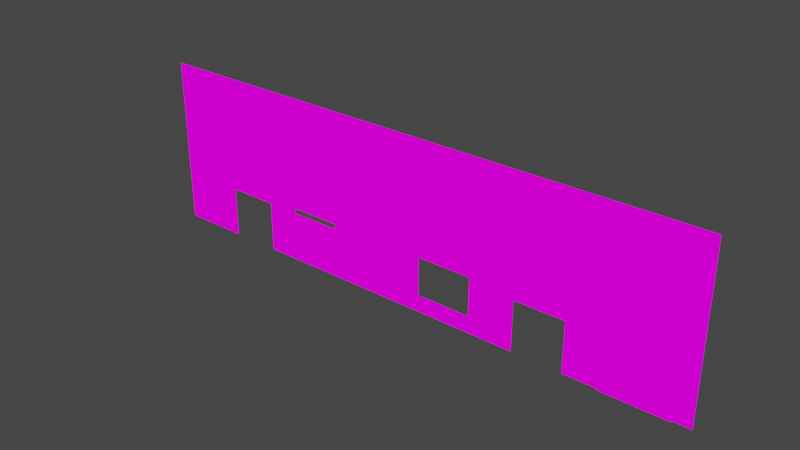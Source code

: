 # Source: OfficeLoungTopWall.blend  (saved by Blender 2.82.7; exported with 4.5.12 LTS)
import bpy
from mathutils import Matrix  # noqa: F401  (used for matrix-valued properties, if any)

bpy.ops.wm.read_factory_settings(use_empty=True)
scene = bpy.context.scene
scene.name = 'Scene'

# ---- collections
col_collection = bpy.data.collections.new('Collection'); scene.collection.children.link(col_collection)

# ---- images (referenced by path relative to the original .blend; pixels are not part of the script)
import os
ASSET_DIR = os.environ.get("B2B_ASSET_DIR", "")  # directory of the original .blend (textures are referenced by path, not embedded)
HERE = os.path.dirname(os.path.abspath(__file__))  # packed textures are extracted next to this script under _unpacked/

def load_image(name, relpath, width, height, colorspace="sRGB"):
    """Load a texture the original file referenced (path relative to the .blend, or extracted next to this script)."""
    p = next((c for c in (os.path.join(HERE, relpath), os.path.join(ASSET_DIR, relpath)) if relpath and os.path.exists(c)), "")
    if p:
        img = bpy.data.images.load(p, check_existing=True)
        img.name = name
    else:  # same state as the original file: an image datablock whose file is absent (Cycles renders it pink)
        img = bpy.data.images.new(name, width, height)
        img.source = "FILE"
        img.filepath = "//" + (relpath or name)
    img.colorspace_settings.name = colorspace
    return img
img_0loungeofficemay2021_png = load_image('0LoungeOfficeMay2021.png', '0LoungeOfficeMay2021.png', 1024, 1024, 'sRGB')

# ---- materials (node trees are filled in below, after node groups)
mat_0loungeofficemay2021_001 = bpy.data.materials.new('0LoungeOfficeMay2021.001')
mat_0loungeofficemay2021_001.use_transparent_shadow = False

# ---- material node trees
mat_0loungeofficemay2021_001.use_nodes = True; mat_0loungeofficemay2021_001.node_tree.nodes.clear()
_N = mat_0loungeofficemay2021_001.node_tree.nodes; _L = mat_0loungeofficemay2021_001.node_tree.links
n0 = _N.new('ShaderNodeOutputMaterial'); n0.name = 'Material Output'; n0.location = (400, 0)
n1 = _N.new('ShaderNodeLightPath'); n1.name = 'Light Path'; n1.location = (0, 250)
n2 = _N.new('ShaderNodeBsdfTransparent'); n2.name = 'Transparent BSDF'; n2.location = (-200, -100)
n3 = _N.new('ShaderNodeEmission'); n3.name = 'Emission'; n3.location = (-200, -200)
n4 = _N.new('ShaderNodeMixShader'); n4.name = 'Mix Shader'; n4.location = (200, 0)
n5 = _N.new('ShaderNodeMixShader'); n5.name = 'Mix Shader.001'; n5.location = (0, -100)
n6 = _N.new('ShaderNodeTexImage'); n6.name = 'Image Texture'; n6.location = (-500, 100)
n6.image = img_0loungeofficemay2021_png
n6.interpolation = 'Closest'
_L.new(n6.outputs[0], n3.inputs[0])
_L.new(n6.outputs[1], n5.inputs[0])
_L.new(n2.outputs[0], n5.inputs[1])
_L.new(n2.outputs[0], n4.inputs[1])
_L.new(n3.outputs[0], n5.inputs[2])
_L.new(n5.outputs[0], n4.inputs[2])
_L.new(n1.outputs[0], n4.inputs[0])
_L.new(n4.outputs[0], n0.inputs[0])
n0.is_active_output = True

# ---- world
world_world = bpy.data.worlds.new('World'); scene.world = world_world
world_world.use_nodes = True; world_world.node_tree.nodes.clear()
_N = world_world.node_tree.nodes; _L = world_world.node_tree.links
n0 = _N.new('ShaderNodeOutputWorld'); n0.name = 'World Output'; n0.location = (300, 300)
n1 = _N.new('ShaderNodeBackground'); n1.name = 'Background'; n1.location = (10, 300)
n1.inputs[0].default_value = (0.05088, 0.05088, 0.05088, 1.0)
_L.new(n1.outputs[0], n0.inputs[0])
n0.is_active_output = True
world_world.color = (0.05088, 0.05088, 0.05088)
world_world.use_sun_shadow = False
world_world.sun_shadow_jitter_overblur = 0.0

# ---- meshes
me_cube = bpy.data.meshes.new('Cube')
me_cube.from_pydata([(14.48, 3.054, -0.4892), (26.48, 3.054, 0.01082), (14.48, 3.054, 2.511), (14.98, 2.554, 0.01082), (14.98, 3.054, 1.011), (14.98, 3.054, -0.4892), (10.48, 3.054, 2.511), (11.48, 3.054, -0.4892), (13.48, 3.054, -0.4892), (18.48, 3.054, -0.4892), (23.48, 3.054, 1.511), (19.98, 3.054, -0.4892), (17.98, 3.054, -0.4892), (18.98, 3.054, -0.4892), (17.48, 3.054, 1.011), (24.98, 3.054, -0.4892), (21.98, 3.054, -0.4892), (17.98, 3.054, 1.011), (21.48, 3.054, -0.4892), (21.98, 3.054, 0.5108), (21.98, 3.054, 0.01082), (21.48, 3.054, 1.011), (20.48, 3.054, -0.4892), (21.48, 3.054, 0.01082), (21.48, 3.054, 0.5108), (20.98, 3.054, -0.4892), (21.48, 3.054, 1.511), (19.98, 3.054, 0.01082), (19.48, 3.054, -0.4892), (17.98, 3.054, 0.5108), (18.98, 3.054, 0.01082), (26.48, 3.054, 2.511), (18.98, 3.054, 0.5108), (18.98, 3.054, 1.011), (18.98, 3.054, 1.511), (26.48, 3.054, 2.011), (17.48, 3.054, -0.4907), (17.48, 3.054, 0.009345), (17.48, 3.054, 0.5093), (17.48, 3.054, 1.009), (17.48, 3.054, 1.509), (17.48, 3.054, 2.009), (17.48, 3.054, 2.509), (17.48, 3.054, 3.009), (17.48, 3.054, 3.509), (25.98, 3.054, -0.4892), (25.48, 3.054, 1.511), (26.98, 3.054, 0.01082), (26.48, 3.054, 0.5108), (24.48, 3.054, -0.4892), (25.48, 3.054, -0.4892), (23.48, 3.054, 0.01082), (15.98, 3.054, 2.011), (24.48, 3.054, 0.01082), (24.48, 3.054, 0.5108), (25.98, 3.054, 2.011), (24.98, 3.054, 2.011), (16.48, 3.054, 1.011), (23.98, 3.054, 1.511), (23.48, 3.054, -0.4892), (24.48, 3.054, 1.011), (23.98, 3.054, -0.4892), (23.98, 3.054, 0.01082), (23.98, 3.054, 0.5108), (23.98, 3.054, 1.011), (24.48, 3.0, 0.01082), (17.4, 3.054, 0.009345), (17.4, 3.054, -0.4907), (17.4, 3.054, 2.509), (17.4, 3.054, 1.009), (17.4, 3.054, 0.5093), (17.4, 3.054, 2.009), (17.4, 3.054, 1.509), (17.4, 3.054, 3.009), (17.4, 3.054, 3.509), (24.48, 3.0, -0.4892), (23.98, 3.054, 2.011), (20.48, 3.054, 2.011), (19.98, 3.054, 2.511), (25.98, 3.054, 3.511), (20.48, 3.054, 1.511), (21.48, 3.054, 2.011), (19.48, 3.054, 2.511), (21.98, 3.054, 2.511), (22.98, 3.054, 2.011), (20.98, 3.054, 3.511), (18.98, 3.054, 2.511), (19.48, 3.054, 1.511), (20.98, 3.054, 2.011), (18.48, 3.054, 2.011), (19.98, 3.054, 1.511), (17.98, 3.054, 3.511), (18.98, 3.054, 3.011), (19.98, 3.054, 2.011), (17.98, 3.054, 1.511), (19.48, 3.054, 2.011), (23.48, 3.054, 3.511), (18.48, 3.054, 1.511), (19.48, 3.054, 3.511), (18.98, 3.054, 2.011), (17.48, 3.054, 1.511), (17.48, 3.054, 2.011), (17.98, 3.054, 2.011), (17.98, 3.054, 2.511), (20.48, 3.054, 3.011), (18.48, 3.054, 2.511), (17.98, 3.054, 3.011), (18.48, 3.054, 3.511), (17.48, 3.054, 3.511), (19.98, 3.054, 3.511), (19.48, 3.054, 3.011), (18.48, 3.054, 3.011), (20.48, 3.054, 2.511), (18.98, 3.054, 3.511), (21.48, 3.054, 3.011), (19.98, 3.054, 3.011), (20.98, 3.054, 2.511), (21.48, 3.054, 2.511), (21.98, 3.054, 3.511), (20.98, 3.054, 3.011), (20.48, 3.054, 3.511), (21.98, 3.054, 3.011), (23.98, 3.054, 2.511), (21.48, 3.054, 3.511), (21.98, 3.054, 2.011), (22.48, 3.054, 2.011), (22.98, 3.054, 3.511), (23.48, 3.054, 2.511), (23.48, 3.054, 2.011), (24.48, 3.054, 2.011), (22.48, 3.054, 3.011), (24.48, 3.054, 3.011), (24.48, 3.054, 1.511), (25.48, 3.054, 2.511), (25.48, 3.054, 2.011), (24.98, 3.054, 3.511), (25.98, 3.054, 1.511), (24.98, 3.054, 1.511), (26.48, 3.054, 1.511), (24.48, 3.054, 2.511), (25.98, 3.054, 2.511), (25.98, 3.054, 3.011), (24.48, 3.054, 3.511), (24.98, 3.054, 2.511), (26.48, 3.054, 3.511), (25.48, 3.054, 3.511), (24.98, 3.054, 3.011), (22.48, 3.054, 3.511), (25.48, 3.054, 3.011), (22.98, 3.054, 2.511), (22.48, 3.054, 2.511), (23.48, 3.054, 3.011), (23.98, 3.054, 3.011), (23.98, 3.054, 3.511), (22.98, 3.054, 3.011), (17.48, 3.054, 0.5108), (17.48, 3.054, -0.4892), (17.98, 3.054, 0.01082), (15.48, 3.054, -0.4892), (18.48, 3.054, 0.01082), (18.48, 3.054, 0.5108), (18.48, 3.054, 1.011), (23.48, 3.054, 0.5108), (21.48, 3.054, 0.7608), (23.98, 3.054, 0.7608), (20.98, 3.054, 0.7608), (17.48, 3.054, 0.7608), (18.98, 3.054, 0.7608), (26.48, 3.054, 0.7608), (15.98, 3.054, 1.511), (14.98, 3.054, 2.011), (24.48, 3.054, 0.7608), (23.48, 3.054, 0.7608), (18.48, 3.054, 0.7608), (17.98, 3.054, 0.7608), (21.98, 3.054, 0.7608), (16.98, 3.054, -0.4892), (15.48, 3.054, 2.011), (14.48, 3.054, 2.011), (17.48, 3.054, 0.01082), (16.98, 3.054, 0.5108), (16.98, 3.054, 0.01082), (15.48, 3.054, 1.011), (16.98, 3.054, 1.011), (17.48, 3.054, 2.511), (16.48, 3.054, 3.511), (15.48, 3.054, 3.511), (13.98, 3.054, -0.4892), (17.48, 3.054, 3.011), (15.98, 3.054, 2.511), (15.48, 3.054, 3.011), (13.98, 3.054, 0.01082), (13.48, 3.054, 0.01082), (14.48, 3.054, 0.01082), (13.48, 3.054, 0.5108), (13.98, 3.054, 0.5108), (11.98, 3.054, 1.011), (13.48, 3.054, 1.011), (13.98, 3.054, 1.011), (14.48, 3.054, 1.011), (14.98, 3.054, 0.01082), (16.48, 3.054, -0.4892), (15.98, 3.054, -0.4892), (14.48, 2.554, 0.5108), (16.98, 3.054, 1.511), (13.98, 3.054, 1.511), (11.48, 3.054, 3.011), (13.98, 3.054, 2.511), (13.98, 3.054, 2.011), (10.98, 3.054, 4.511), (13.48, 3.054, 3.011), (13.98, 3.054, 3.011), (14.48, 3.054, 3.011), (15.98, 3.054, 3.011), (12.98, 3.054, 4.011), (13.48, 3.054, 3.511), (14.98, 3.054, 3.011), (12.98, 3.054, 3.511), (16.48, 3.054, 3.011), (12.48, 3.054, 4.011), (15.48, 3.054, 2.511), (16.48, 2.554, 1.011), (15.98, 3.054, 0.01082), (14.48, 3.054, 0.5108), (16.48, 2.554, 0.5108), (15.48, 2.554, 0.01082), (15.98, 2.554, 0.01082), (16.48, 2.554, 0.01082), (14.98, 3.054, 0.5108), (14.48, 2.554, 0.01082), (14.48, 2.554, 1.011), (16.48, 3.054, 0.01082), (11.98, 3.054, -0.4892), (11.48, 3.054, 0.01082), (10.98, 3.054, 2.011), (11.98, 3.054, 0.01082), (10.98, 3.054, 0.01082), (11.48, 3.054, 0.5108), (12.98, 3.054, 2.011), (9.982, 3.054, 2.011), (11.48, 3.054, 1.011), (12.48, 3.054, 2.011), (11.98, 3.054, 3.011), (11.98, 3.054, 2.011), (11.98, 3.054, 0.5108), (13.48, 3.054, 2.011), (13.48, 3.054, 2.511), (10.98, 3.054, 3.011), (11.48, 3.054, 2.011), (11.98, 3.054, 2.511), (12.48, 3.054, 2.511), (12.98, 3.054, 3.011), (12.98, 3.054, 2.511), (9.982, 3.054, 4.011), (10.48, 3.054, -0.4892), (11.48, 3.054, 1.511), (12.48, 3.054, 1.511), (12.98, 3.054, 1.511), (10.98, 3.054, -0.4892), (12.48, 3.054, 3.011), (11.48, 3.054, 4.511), (25.98, 3.054, 4.511), (9.982, 3.054, 4.511), (11.48, 3.054, 3.511), (10.98, 3.054, 0.5108), (10.98, 3.054, 1.011), (10.98, 3.054, 1.511), (10.98, 3.054, 2.511), (15.48, 3.054, 0.01082), (15.48, 3.054, 0.5108), (15.98, 3.054, 0.5108), (16.48, 3.054, 0.5108), (15.98, 3.054, 1.011), (11.48, 3.054, 2.511), (9.982, 3.054, 0.01082), (10.48, 3.054, 0.5108), (9.982, 3.054, 1.511), (9.982, 3.054, 3.011), (10.48, 3.054, 3.011), (16.98, 3.054, 3.511), (16.98, 3.054, 3.011), (14.98, 3.054, 2.511), (16.98, 3.054, 2.511), (16.48, 3.054, 2.011), (16.48, 3.054, 2.511), (16.98, 3.054, 2.011), (16.48, 2.554, 1.511), (24.98, 3.0, 0.7608), (24.98, 3.0, 0.5108), (24.98, 3.0, 0.01082), (25.48, 3.0, 0.5108), (25.48, 3.0, -0.4892), (24.98, 3.0, -0.4892), (25.98, 3.0, 1.511), (26.48, 3.0, 1.511), (26.48, 3.0, 0.01082), (25.98, 3.0, 0.01082), (25.48, 3.0, 0.01082), (25.98, 3.0, -0.4892), (26.48, 3.0, -0.4892), (25.98, 3.0, 0.5108), (26.48, 3.0, 1.011), (24.98, 3.0, 1.511), (25.48, 3.0, 1.511), (26.48, 3.0, 0.5108), (26.48, 3.0, 0.7608), (24.48, 3.0, 1.511), (25.98, 3.0, 1.011), (24.98, 3.0, 1.011), (25.48, 3.0, 1.011), (24.48, 3.0, 0.5108), (25.48, 3.0, 0.7608), (25.98, 3.0, 0.7608), (24.48, 3.0, 1.011), (24.48, 3.0, 0.7608), (24.98, 3.239, 1.511), (24.48, 3.239, 1.511), (26.48, 3.239, 1.511), (25.98, 3.239, 1.511), (23.98, 3.239, 2.011), (23.98, 3.239, 1.511), (25.48, 3.239, 1.511), (25.98, 3.239, 2.011), (25.48, 3.239, 2.011), (24.48, 3.239, 2.011), (24.98, 3.239, 2.011), (26.48, 3.239, 2.011), (19.48, 2.554, 0.01082), (20.98, 2.554, 1.011), (19.98, 2.554, 0.01082), (18.98, 2.554, 0.01082), (20.48, 2.554, 0.01082), (19.48, 3.054, 0.01082), (20.48, 3.054, 0.01082), (20.98, 2.554, 0.5108), (20.98, 3.054, 0.5108), (20.98, 3.054, 0.01083), (20.98, 2.554, 0.01082), (20.98, 3.054, 1.011), (20.98, 3.054, 1.511), (18.98, 2.554, 0.5108), (18.98, 2.554, 1.011), (19.48, 2.554, 1.511), (18.98, 2.554, 1.511), (19.98, 2.554, 1.511), (20.48, 2.554, 1.511), (16.48, 3.054, 1.511), (20.98, 2.554, 1.511), (14.98, 3.054, 1.511), (15.48, 3.054, 1.511), (15.98, 2.554, 1.511), (15.48, 2.554, 1.511), (14.48, 3.054, 1.511), (14.98, 2.554, 1.511), (14.48, 2.554, 1.511), (12.98, 3.054, 1.011), (13.48, 3.054, 1.511), (12.48, 3.054, 1.011), (11.98, 3.054, 1.511), (23.48, 3.054, 1.011), (21.98, 3.054, 1.011), (22.98, 3.054, 1.511), (22.98, 3.054, 1.011), (9.982, 3.054, -0.4892), (10.48, 3.054, 0.01082), (22.48, 3.054, 1.011), (21.98, 3.054, 1.511), (22.48, 3.054, 1.511), (9.982, 3.054, 2.511), (9.982, 3.054, 0.5108), (9.982, 3.054, 1.011), (21.98, 3.054, 4.511), (10.48, 3.054, 1.011), (10.48, 3.054, 1.511), (10.48, 3.054, 2.011), (26.48, 3.054, -0.4892), (26.98, 3.054, -0.4892), (10.48, 3.054, 3.511), (26.48, 3.054, 1.011), (26.98, 3.054, 0.5108), (26.98, 3.054, 1.011), (26.98, 3.054, 2.011), (26.98, 3.054, 1.511), (26.98, 3.054, 2.511), (26.48, 3.054, 3.011), (26.98, 3.054, 3.011), (23.98, 3.054, 4.011), (24.48, 3.054, 3.511), (25.98, 3.054, 3.511), (26.48, 3.054, 4.511), (25.98, 3.054, 4.011), (23.98, 3.054, 3.511), (25.48, 3.054, 3.511), (26.48, 3.054, 3.511), (26.98, 3.054, 3.511), (26.48, 3.054, 4.011), (24.48, 3.054, 4.011), (24.98, 3.054, 3.511), (26.98, 3.054, 4.011), (22.48, 3.054, 3.511), (21.98, 3.054, 3.511), (23.48, 3.054, 3.511), (22.48, 3.054, 4.511), (23.48, 3.054, 4.011), (20.48, 3.054, 3.511), (22.98, 3.054, 3.511), (21.48, 3.054, 4.511), (21.48, 3.054, 4.011), (20.98, 3.054, 4.511), (19.98, 3.054, 3.511), (20.98, 3.054, 4.011), (21.48, 3.054, 3.511), (20.48, 3.054, 4.511), (20.98, 3.054, 3.511), (14.98, 3.054, 4.511), (18.48, 3.054, 3.511), (17.98, 3.054, 3.511), (19.48, 3.054, 3.511), (19.48, 3.054, 4.011), (19.98, 3.054, 4.011), (14.98, 3.054, 4.011), (18.98, 3.054, 3.511), (14.98, 3.054, 3.511), (18.98, 3.054, 4.011), (17.48, 3.054, 3.511), (13.48, 3.054, 4.511), (13.98, 3.054, 3.511), (16.48, 3.054, 4.011), (15.98, 3.054, 3.511), (16.98, 3.054, 4.011), (15.98, 3.054, 4.011), (15.48, 3.054, 4.011), (11.48, 3.054, 4.011), (14.48, 3.054, 3.511), (13.48, 3.054, 4.011), (13.98, 3.054, 4.011), (9.982, 3.054, 3.511), (12.48, 3.054, 3.511), (11.98, 3.054, 3.511), (10.98, 3.054, 3.511), (22.48, 3.054, 4.011), (10.48, 3.054, 4.011), (22.98, 3.054, 4.011), (25.48, 3.054, 4.511), (25.48, 3.054, 4.011), (24.98, 3.054, 4.011), (24.98, 3.054, 4.511), (24.48, 3.054, 4.511), (23.98, 3.054, 4.511), (23.48, 3.054, 4.511), (26.98, 3.054, 4.511), (22.98, 3.054, 4.511), (21.98, 3.054, 4.011), (17.48, 3.054, 4.011), (17.98, 3.054, 4.011), (20.48, 3.054, 4.011), (18.48, 3.054, 4.011), (19.98, 3.054, 4.511), (19.48, 3.054, 4.511), (18.98, 3.054, 4.511), (18.48, 3.054, 4.511), (17.98, 3.054, 4.511), (17.48, 3.054, 4.511), (16.98, 3.054, 4.511), (16.48, 3.054, 4.511), (15.98, 3.054, 4.511), (15.48, 3.054, 4.511), (14.48, 3.054, 4.011), (14.48, 3.054, 4.511), (13.98, 3.054, 4.511), (11.98, 3.054, 4.011), (12.98, 3.054, 4.511), (12.48, 3.054, 4.511), (11.98, 3.054, 4.511), (10.98, 3.054, 4.011), (10.48, 3.054, 4.511)], [], [(16, 18, 23, 20), (20, 23, 24, 19), (175, 163, 21, 360), (360, 21, 26, 366), (18, 25, 336, 23), (23, 336, 335, 24), (163, 165, 338, 21), (21, 338, 339, 26), (25, 22, 333, 336), (22, 11, 27, 333), (11, 28, 332, 27), (28, 13, 30, 332), (13, 9, 159, 30), (30, 159, 160, 32), (167, 173, 161, 33), (33, 161, 97, 34), (134, 55, 322, 323), (136, 46, 321, 318), (378, 168, 305, 301), (15, 49, 75, 292), (45, 50, 291, 298), (60, 132, 306, 313), (168, 48, 304, 305), (49, 61, 62, 53), (49, 53, 65, 75), (375, 45, 298, 299), (48, 1, 295, 304), (53, 62, 63, 54), (53, 54, 310, 65), (137, 46, 303, 302), (132, 137, 302, 306), (171, 164, 64, 60), (136, 138, 294, 293), (46, 136, 293, 303), (54, 171, 314, 310), (60, 64, 58, 132), (61, 59, 51, 62), (62, 51, 162, 63), (164, 172, 359, 64), (64, 359, 10, 58), (38, 37, 66, 70), (44, 43, 73, 74), (42, 41, 71, 68), (37, 36, 67, 66), (41, 40, 72, 71), (40, 39, 69, 72), (43, 42, 68, 73), (39, 38, 70, 69), (366, 26, 81, 124), (26, 339, 88, 81), (124, 81, 117, 83), (81, 88, 116, 117), (339, 80, 77, 88), (80, 90, 93, 77), (88, 77, 112, 116), (77, 93, 78, 112), (90, 87, 95, 93), (87, 34, 99, 95), (93, 95, 82, 78), (95, 99, 86, 82), (34, 97, 89, 99), (97, 94, 102, 89), (99, 89, 105, 86), (89, 102, 103, 105), (94, 100, 101, 102), (102, 101, 184, 103), (105, 103, 106, 111), (103, 184, 188, 106), (111, 106, 91, 107), (106, 188, 108, 91), (82, 86, 92, 110), (86, 105, 111, 92), (110, 92, 113, 98), (92, 111, 107, 113), (112, 78, 115, 104), (78, 82, 110, 115), (104, 115, 109, 120), (115, 110, 98, 109), (117, 116, 119, 114), (116, 112, 104, 119), (114, 119, 85, 123), (119, 104, 120, 85), (150, 83, 121, 130), (83, 117, 114, 121), (130, 121, 118, 147), (121, 114, 123, 118), (361, 367, 125, 84), (367, 366, 124, 125), (84, 125, 150, 149), (125, 124, 83, 150), (58, 10, 128, 76), (10, 361, 84, 128), (76, 128, 127, 122), (128, 84, 149, 127), (56, 129, 139, 143), (129, 76, 122, 139), (55, 134, 133, 140), (134, 56, 143, 133), (35, 55, 140, 31), (31, 140, 141, 384), (140, 133, 148, 141), (384, 141, 79, 144), (141, 148, 145, 79), (133, 143, 146, 148), (143, 139, 131, 146), (148, 146, 135, 145), (146, 131, 142, 135), (139, 122, 152, 131), (122, 127, 151, 152), (131, 152, 153, 142), (152, 151, 96, 153), (127, 149, 154, 151), (149, 150, 130, 154), (151, 154, 126, 96), (154, 130, 147, 126), (9, 12, 157, 159), (12, 156, 179, 157), (159, 157, 29, 160), (157, 179, 155, 29), (173, 174, 17, 161), (174, 166, 14, 17), (161, 17, 94, 97), (17, 14, 100, 94), (29, 155, 166, 174), (160, 29, 174, 173), (63, 162, 172, 164), (54, 63, 164, 171), (138, 378, 301, 294), (171, 60, 313, 314), (1, 375, 299, 295), (50, 15, 292, 291), (32, 160, 173, 167), (24, 335, 165, 163), (19, 24, 163, 175), (156, 176, 181, 179), (176, 201, 231, 181), (179, 181, 180, 155), (181, 231, 271, 180), (155, 180, 183, 14), (180, 271, 57, 183), (0, 187, 191, 193), (187, 8, 192, 191), (193, 191, 195, 223), (191, 192, 194, 195), (223, 195, 198, 199), (195, 194, 197, 198), (158, 5, 200, 268), (5, 0, 193, 200), (201, 202, 222, 231), (202, 158, 268, 222), (14, 183, 204, 100), (183, 57, 346, 204), (100, 204, 285, 101), (204, 346, 283, 285), (199, 198, 205, 352), (198, 197, 356, 205), (352, 205, 208, 178), (205, 356, 245, 208), (178, 208, 207, 2), (208, 245, 246, 207), (2, 207, 211, 212), (207, 246, 210, 211), (212, 211, 426, 433), (211, 210, 215, 426), (220, 281, 216, 190), (281, 2, 212, 216), (190, 216, 422, 186), (216, 212, 433, 422), (284, 189, 213, 218), (189, 220, 190, 213), (218, 213, 428, 185), (213, 190, 186, 428), (231, 222, 226, 227), (222, 268, 225, 226), (268, 200, 3, 225), (200, 193, 229, 3), (231, 227, 224, 271), (271, 224, 221, 57), (229, 193, 223, 203), (203, 223, 199, 230), (222, 268, 269, 270), (231, 222, 270, 271), (232, 7, 233, 235), (7, 258, 236, 233), (235, 233, 237, 244), (233, 236, 264, 237), (244, 237, 240, 196), (237, 264, 265, 240), (196, 240, 255, 358), (240, 265, 266, 255), (245, 238, 252, 246), (238, 241, 250, 252), (241, 243, 249, 250), (246, 252, 251, 210), (252, 250, 259, 251), (250, 249, 242, 259), (243, 248, 273, 249), (249, 273, 206, 242), (356, 257, 238, 245), (257, 256, 241, 238), (256, 358, 243, 241), (358, 255, 248, 243), (255, 266, 234, 248), (210, 251, 217, 215), (251, 259, 437, 217), (259, 242, 438, 437), (242, 206, 263, 438), (206, 247, 439, 263), (258, 254, 364, 236), (236, 364, 275, 264), (264, 275, 372, 265), (265, 372, 373, 266), (266, 373, 374, 234), (234, 374, 6, 267), (267, 6, 278, 247), (247, 278, 377, 439), (268, 200, 228, 269), (200, 193, 223, 228), (228, 223, 199, 4), (269, 228, 4, 182), (270, 269, 182, 272), (271, 270, 272, 57), (248, 234, 267, 273), (273, 267, 247, 206), (101, 285, 282, 184), (285, 283, 284, 282), (184, 282, 280, 188), (282, 284, 218, 280), (188, 280, 279, 108), (280, 218, 185, 279), (352, 354, 230, 199), (286, 346, 57, 221), (189, 284, 283, 52), (299, 298, 296, 295), (295, 296, 300, 304), (305, 312, 307, 301), (301, 307, 293, 294), (298, 291, 297, 296), (291, 292, 289, 297), (292, 75, 65, 289), (296, 297, 290, 300), (297, 289, 288, 290), (289, 65, 310, 288), (312, 311, 309, 307), (311, 287, 308, 309), (287, 314, 313, 308), (307, 309, 303, 293), (309, 308, 302, 303), (308, 313, 306, 302), (288, 310, 314, 287), (290, 288, 287, 311), (300, 290, 311, 312), (304, 300, 312, 305), (55, 35, 326, 322), (137, 132, 316, 315), (56, 134, 323, 325), (220, 189, 52, 177), (2, 281, 170, 178), (281, 220, 177, 170), (177, 52, 169, 349), (170, 177, 349, 348), (178, 170, 348, 352), (52, 283, 346, 169), (316, 320, 319, 324), (315, 316, 324, 325), (318, 321, 323, 322), (321, 315, 325, 323), (317, 318, 322, 326), (35, 138, 317, 326), (46, 137, 315, 321), (76, 129, 324, 319), (138, 136, 318, 317), (132, 58, 320, 316), (129, 56, 325, 324), (58, 76, 319, 320), (329, 331, 333, 27), (327, 329, 27, 332), (330, 327, 332, 30), (331, 337, 336, 333), (334, 335, 336, 337), (328, 338, 335, 334), (347, 339, 338, 328), (32, 340, 330, 30), (33, 341, 340, 32), (34, 343, 341, 33), (34, 87, 342, 343), (87, 90, 344, 342), (90, 80, 345, 344), (80, 339, 347, 345), (169, 346, 286, 350), (349, 169, 350, 351), (348, 349, 351, 353), (352, 348, 353, 354), (197, 355, 257, 356), (355, 357, 256, 257), (357, 196, 358, 256), (359, 362, 361, 10), (362, 365, 367, 361), (365, 360, 366, 367), (254, 363, 274, 364), (364, 274, 369, 275), (275, 369, 370, 372), (372, 370, 276, 373), (373, 276, 239, 374), (374, 239, 368, 6), (6, 368, 277, 278), (278, 277, 436, 377), (376, 375, 1, 47), (47, 1, 48, 379), (379, 48, 378, 380), (380, 378, 138, 382), (382, 138, 35, 381), (381, 35, 31, 383), (383, 31, 384, 385), (385, 384, 144, 394), (393, 388, 390, 395), (388, 392, 444, 390), (392, 397, 445, 444), (394, 393, 395, 398), (397, 387, 396, 445), (387, 391, 386, 396), (391, 401, 403, 386), (401, 405, 442, 403), (405, 399, 440, 442), (399, 400, 452, 440), (400, 411, 407, 452), (411, 413, 410, 407), (413, 404, 455, 410), (404, 409, 419, 455), (409, 417, 418, 419), (417, 421, 423, 418), (421, 415, 456, 423), (415, 416, 454, 456), (416, 424, 453, 454), (424, 279, 429, 453), (279, 185, 427, 429), (185, 428, 430, 427), (428, 186, 431, 430), (186, 422, 420, 431), (422, 433, 467, 420), (433, 426, 435, 467), (426, 215, 434, 435), (215, 217, 214, 434), (217, 437, 219, 214), (437, 438, 470, 219), (438, 263, 432, 470), (263, 439, 474, 432), (439, 377, 441, 474), (377, 436, 253, 441), (395, 390, 261, 389), (390, 444, 443, 261), (444, 445, 446, 443), (445, 396, 447, 446), (396, 386, 448, 447), (386, 403, 449, 448), (403, 442, 451, 449), (398, 395, 389, 450), (442, 440, 402, 451), (440, 452, 371, 402), (452, 407, 406, 371), (407, 410, 408, 406), (410, 455, 412, 408), (455, 419, 457, 412), (419, 418, 458, 457), (418, 423, 459, 458), (423, 456, 460, 459), (456, 454, 461, 460), (454, 453, 462, 461), (453, 429, 463, 462), (429, 427, 464, 463), (427, 430, 465, 464), (430, 431, 466, 465), (431, 420, 414, 466), (420, 467, 468, 414), (467, 435, 469, 468), (435, 434, 425, 469), (434, 214, 471, 425), (214, 219, 472, 471), (219, 470, 473, 472), (470, 432, 260, 473), (432, 474, 209, 260), (474, 441, 475, 209), (441, 253, 262, 475)])
_uv = me_cube.uv_layers.new(name='UVMap')
_uv.uv.foreach_set('vector', [0.7999, 0.3637, 0.7667, 0.3637, 0.7667, 0.409, 0.7999, 0.409, 0.7999, 0.4092, 0.7667, 0.4092, 0.7667, 0.4545, 0.7999, 0.4545, 0.8, 0.6364, 0.7667, 0.6364, 0.7667, 0.6817, 0.8, 0.6817, 0.7999, 0.4546, 0.7667, 0.4546, 0.7667, 0.4999, 0.7999, 0.4999, 0.7666, 0.3637, 0.7334, 0.3637, 0.7334, 0.409, 0.7666, 0.409, 0.7666, 0.4092, 0.7334, 0.4092, 0.7334, 0.4545, 0.7666, 0.4545, 0.7667, 0.4773, 0.7334, 0.4773, 0.7334, 0.4999, 0.7666, 0.4999, 0.7666, 0.8183, 0.7334, 0.8183, 0.7334, 0.8636, 0.7666, 0.8636, 0.3001, 0.09098, 0.3333, 0.09098, 0.3333, 0.1363, 0.3001, 0.1363, 0.6667, 0.4546, 0.6999, 0.4546, 0.6999, 0.4999, 0.6667, 0.4999, 0.3001, 0.09098, 0.3333, 0.09098, 0.3333, 0.1363, 0.3001, 0.1363, 0.3001, 0.09098, 0.3333, 0.09098, 0.3333, 0.1363, 0.3001, 0.1363, 0.8333, 0.5455, 0.8001, 0.5455, 0.8001, 0.5908, 0.8333, 0.5908, 0.8333, 0.591, 0.8001, 0.591, 0.8001, 0.6363, 0.8333, 0.6363, 0.3001, 0.2045, 0.3333, 0.2045, 0.3333, 0.2272, 0.3001, 0.2272, 0.3001, 0.2273, 0.3333, 0.2273, 0.3333, 0.2727, 0.3001, 0.2727, 0.4, 0.7728, 0.3667, 0.7728, 0.3667, 0.8182, 0.4, 0.8182, 0.3667, 0.8636, 0.4, 0.8636, 0.4, 0.8183, 0.3667, 0.8183, 0.3333, 0.409, 0.3333, 0.3864, 0.3333, 0.3864, 0.3333, 0.409, 0.8333, 0.09098, 0.8333, 0.1363, 0.8333, 0.1363, 0.8333, 0.09098, 0.8333, 7.094e-05, 0.8333, 0.04538, 0.8333, 0.04538, 0.8333, 7.094e-05, 0.7334, 0.5001, 0.7334, 0.5454, 0.7334, 0.5454, 0.7334, 0.5001, 0.3333, 0.3864, 0.3333, 0.3637, 0.3333, 0.3637, 0.3333, 0.3864, 0.7334, 0.3637, 0.7666, 0.3637, 0.7666, 0.409, 0.7334, 0.409, 0.7334, 0.3637, 0.7334, 0.409, 0.7334, 0.409, 0.7334, 0.3637, 0.8334, 0.04553, 0.8666, 0.04553, 0.8666, 0.04553, 0.8334, 0.04553, 0.3333, 0.3636, 0.3333, 0.3183, 0.3333, 0.3183, 0.3333, 0.3636, 0.7334, 0.4092, 0.7666, 0.4092, 0.7666, 0.4545, 0.7334, 0.4545, 0.7334, 0.4092, 0.7334, 0.4545, 0.7334, 0.4545, 0.7334, 0.4092, 0.0, 0.0, 0.0, 0.0, 0.0, 0.0, 0.0, 0.0, 0.0, 0.0, 0.0, 0.0, 0.0, 0.0, 0.0, 0.0, 0.7334, 0.4773, 0.7667, 0.4773, 0.7666, 0.4999, 0.7334, 0.4999, 0.0, 0.0, 0.0, 0.0, 0.0, 0.0, 0.0, 0.0, 0.0, 0.0, 0.0, 0.0, 0.0, 0.0, 0.0, 0.0, 0.7334, 0.4546, 0.7334, 0.4773, 0.7334, 0.4773, 0.7334, 0.4546, 0.7334, 0.5001, 0.7666, 0.5001, 0.7666, 0.5454, 0.7334, 0.5454, 0.7667, 0.3637, 0.7999, 0.3637, 0.7999, 0.409, 0.7667, 0.409, 0.7667, 0.4092, 0.7999, 0.4092, 0.7999, 0.4545, 0.7667, 0.4545, 0.7667, 0.6364, 0.8, 0.6364, 0.8, 0.6817, 0.7667, 0.6817, 0.7667, 0.4546, 0.7999, 0.4546, 0.7999, 0.4999, 0.7667, 0.4999, 0.6001, 0.8181, 0.6001, 0.7728, 0.6001, 0.7728, 0.6001, 0.8181, 0.4667, 0.909, 0.4667, 0.8637, 0.4667, 0.8637, 0.4667, 0.909, 0.4667, 0.8181, 0.4667, 0.7728, 0.4667, 0.7728, 0.4667, 0.8181, 0.6001, 0.7727, 0.6001, 0.7273, 0.6001, 0.7273, 0.6001, 0.7727, 0.5999, 0.8181, 0.5999, 0.7728, 0.5999, 0.7728, 0.5999, 0.8181, 0.5999, 0.8181, 0.5999, 0.7728, 0.5999, 0.7728, 0.5999, 0.8181, 0.4667, 0.8636, 0.4667, 0.8183, 0.4667, 0.8183, 0.4667, 0.8636, 0.6001, 0.8636, 0.6001, 0.8183, 0.6001, 0.8183, 0.6001, 0.8636, 0.7999, 0.5001, 0.7667, 0.5001, 0.7667, 0.5454, 0.7999, 0.5454, 0.7666, 0.8637, 0.7334, 0.8637, 0.7334, 0.909, 0.7666, 0.909, 0.7001, 0.9092, 0.7333, 0.9092, 0.7333, 0.9545, 0.7001, 0.9545, 0.5334, 0.8181, 0.5666, 0.8181, 0.5666, 0.7728, 0.5334, 0.7728, 0.6667, 0.4546, 0.6999, 0.4546, 0.6999, 0.4999, 0.6667, 0.4999, 0.6667, 0.7273, 0.6999, 0.7273, 0.6999, 0.7727, 0.6667, 0.7727, 0.5999, 0.4546, 0.5667, 0.4546, 0.5667, 0.4999, 0.5999, 0.4999, 0.6999, 0.5001, 0.6999, 0.5454, 0.6667, 0.5454, 0.6667, 0.5001, 0.6667, 0.7273, 0.6999, 0.7273, 0.6999, 0.7727, 0.6667, 0.7727, 0.6667, 0.7273, 0.6999, 0.7273, 0.6999, 0.7727, 0.6667, 0.7727, 0.6999, 0.5001, 0.6999, 0.5454, 0.6667, 0.5454, 0.6667, 0.5001, 0.6999, 0.5001, 0.6999, 0.5454, 0.6667, 0.5454, 0.6667, 0.5001, 0.6666, 0.4546, 0.6334, 0.4546, 0.6334, 0.4999, 0.6666, 0.4999, 0.6666, 0.4546, 0.6334, 0.4546, 0.6334, 0.4999, 0.6666, 0.4999, 0.5667, 0.4546, 0.5999, 0.4546, 0.5999, 0.4999, 0.5667, 0.4999, 0.6999, 0.5001, 0.6667, 0.5001, 0.6667, 0.5454, 0.6999, 0.5454, 0.6666, 0.4546, 0.6334, 0.4546, 0.6334, 0.4999, 0.6666, 0.4999, 0.5999, 0.4546, 0.5667, 0.4546, 0.5667, 0.4999, 0.5999, 0.4999, 0.6999, 0.5001, 0.6667, 0.5001, 0.6667, 0.5454, 0.6999, 0.5454, 0.5334, 0.8636, 0.5666, 0.8636, 0.5666, 0.8183, 0.5334, 0.8183, 0.6667, 0.4999, 0.6999, 0.4999, 0.6999, 0.4546, 0.6667, 0.4546, 0.6667, 0.8637, 0.6999, 0.8637, 0.6999, 0.909, 0.6667, 0.909, 0.5001, 0.8636, 0.5333, 0.8636, 0.5333, 0.8183, 0.5001, 0.8183, 0.5334, 0.8636, 0.5666, 0.8636, 0.5666, 0.8183, 0.5334, 0.8183, 0.6667, 0.8637, 0.6999, 0.8637, 0.6999, 0.909, 0.6667, 0.909, 0.6667, 0.8637, 0.6999, 0.8637, 0.6999, 0.909, 0.6667, 0.909, 0.5001, 0.8636, 0.5333, 0.8636, 0.5333, 0.8183, 0.5001, 0.8183, 0.5334, 0.8636, 0.5666, 0.8636, 0.5666, 0.8183, 0.5334, 0.8183, 0.6667, 0.8637, 0.6999, 0.8637, 0.6999, 0.909, 0.6667, 0.909, 0.6667, 0.8637, 0.6999, 0.8637, 0.6999, 0.909, 0.6667, 0.909, 0.5001, 0.8636, 0.5333, 0.8636, 0.5333, 0.8183, 0.5001, 0.8183, 0.5334, 0.8636, 0.5666, 0.8636, 0.5666, 0.8183, 0.5334, 0.8183, 0.6667, 0.8637, 0.6999, 0.8637, 0.6999, 0.909, 0.6667, 0.909, 0.6667, 0.8637, 0.6999, 0.8637, 0.6999, 0.909, 0.6667, 0.909, 0.6667, 0.9546, 0.6999, 0.9546, 0.6999, 0.9999, 0.6667, 0.9999, 0.7001, 0.9546, 0.7333, 0.9546, 0.7333, 0.9999, 0.7001, 0.9999, 0.6667, 0.8637, 0.6999, 0.8637, 0.6999, 0.909, 0.6667, 0.909, 0.6667, 0.8637, 0.6999, 0.8637, 0.6999, 0.909, 0.6667, 0.909, 0.8334, 0.5001, 0.8666, 0.5001, 0.8666, 0.5454, 0.8334, 0.5454, 0.8333, 0.5001, 0.8001, 0.5001, 0.8001, 0.5454, 0.8333, 0.5454, 0.6334, 0.9092, 0.6666, 0.9092, 0.6666, 0.9545, 0.6334, 0.9545, 0.6667, 0.9092, 0.6999, 0.9092, 0.6999, 0.9545, 0.6667, 0.9545, 0.7667, 0.5001, 0.7999, 0.5001, 0.7999, 0.5454, 0.7667, 0.5454, 0.8001, 0.5001, 0.8333, 0.5001, 0.8333, 0.5454, 0.8001, 0.5454, 0.6001, 0.9092, 0.6333, 0.9092, 0.6333, 0.9545, 0.6001, 0.9545, 0.6334, 0.9092, 0.6666, 0.9092, 0.6666, 0.9545, 0.6334, 0.9545, 0.5001, 0.8181, 0.5333, 0.8181, 0.5333, 0.7728, 0.5001, 0.7728, 0.5334, 0.8181, 0.5666, 0.8181, 0.5666, 0.7728, 0.5334, 0.7728, 0.7001, 0.5455, 0.7333, 0.5455, 0.7333, 0.5908, 0.7001, 0.5908, 0.5334, 0.8181, 0.5666, 0.8181, 0.5666, 0.7728, 0.5334, 0.7728, 0.6667, 0.5455, 0.6999, 0.5455, 0.6999, 0.5908, 0.6667, 0.5908, 0.6667, 0.591, 0.6999, 0.591, 0.6999, 0.6363, 0.6667, 0.6363, 0.7001, 0.591, 0.7333, 0.591, 0.7333, 0.6363, 0.7001, 0.6363, 0.6667, 0.6364, 0.6999, 0.6364, 0.6999, 0.6817, 0.6667, 0.6817, 0.7001, 0.6364, 0.7333, 0.6364, 0.7333, 0.6817, 0.7001, 0.6817, 0.5001, 0.8636, 0.5333, 0.8636, 0.5333, 0.8183, 0.5001, 0.8183, 0.5334, 0.8636, 0.5666, 0.8636, 0.5666, 0.8183, 0.5334, 0.8183, 0.6667, 0.8637, 0.6999, 0.8637, 0.6999, 0.909, 0.6667, 0.909, 0.6667, 0.8637, 0.6999, 0.8637, 0.6999, 0.909, 0.6667, 0.909, 0.5001, 0.8636, 0.5333, 0.8636, 0.5333, 0.8183, 0.5001, 0.8183, 0.6001, 0.9546, 0.6333, 0.9546, 0.6333, 0.9999, 0.6001, 0.9999, 0.6667, 0.8637, 0.6999, 0.8637, 0.6999, 0.909, 0.6667, 0.909, 0.6667, 0.8637, 0.6999, 0.8637, 0.6999, 0.909, 0.6667, 0.909, 0.6334, 0.9546, 0.6666, 0.9546, 0.6666, 0.9999, 0.6334, 0.9999, 0.6334, 0.9546, 0.6666, 0.9546, 0.6666, 0.9999, 0.6334, 0.9999, 0.6667, 0.8637, 0.6999, 0.8637, 0.6999, 0.909, 0.6667, 0.909, 0.6667, 0.8637, 0.6999, 0.8637, 0.6999, 0.909, 0.6667, 0.909, 0.7999, 0.5455, 0.7667, 0.5455, 0.7667, 0.5908, 0.7999, 0.5908, 0.7666, 0.5455, 0.7334, 0.5455, 0.7334, 0.5908, 0.7666, 0.5908, 0.7999, 0.591, 0.7667, 0.591, 0.7667, 0.6363, 0.7999, 0.6363, 0.7666, 0.591, 0.7334, 0.591, 0.7334, 0.6363, 0.7666, 0.6363, 0.7999, 0.6591, 0.7667, 0.6591, 0.7667, 0.6817, 0.7999, 0.6817, 0.7667, 0.6591, 0.7334, 0.6591, 0.7334, 0.6817, 0.7666, 0.6817, 0.7999, 0.6819, 0.7667, 0.6819, 0.7667, 0.7272, 0.7999, 0.7272, 0.7666, 0.6819, 0.7334, 0.6819, 0.7334, 0.7272, 0.7666, 0.7272, 0.7666, 0.6364, 0.7334, 0.6364, 0.7334, 0.6591, 0.7667, 0.6591, 0.7999, 0.6364, 0.7667, 0.6364, 0.7667, 0.6591, 0.7999, 0.6591, 0.7667, 0.4546, 0.7999, 0.4546, 0.7999, 0.4773, 0.7667, 0.4773, 0.7334, 0.4546, 0.7666, 0.4546, 0.7667, 0.4773, 0.7334, 0.4773, 0.3333, 0.4545, 0.3333, 0.4092, 0.3333, 0.4092, 0.3333, 0.4545, 0.7334, 0.4773, 0.7334, 0.4999, 0.7334, 0.4999, 0.7334, 0.4773, 0.3333, 0.3181, 0.3333, 0.2728, 0.3333, 0.2728, 0.3333, 0.3181, 0.8333, 0.04553, 0.8333, 0.09084, 0.8333, 0.09084, 0.8333, 0.04553, 0.3001, 0.1819, 0.3333, 0.1819, 0.3333, 0.2045, 0.3001, 0.2045, 0.7666, 0.4546, 0.7334, 0.4546, 0.7334, 0.4773, 0.7667, 0.4773, 0.7999, 0.6478, 0.7667, 0.6478, 0.7667, 0.6704, 0.7999, 0.6704, 0.6667, 0.6817, 0.6999, 0.6817, 0.6999, 0.6364, 0.6667, 0.6364, 0.7001, 0.6817, 0.7333, 0.6817, 0.7333, 0.6364, 0.7001, 0.6364, 0.6667, 0.6363, 0.6999, 0.6363, 0.6999, 0.591, 0.6667, 0.591, 0.7001, 0.6363, 0.7333, 0.6363, 0.7333, 0.591, 0.7001, 0.591, 0.6667, 0.5908, 0.6999, 0.5908, 0.6999, 0.5455, 0.6667, 0.5455, 0.7001, 0.5908, 0.7333, 0.5908, 0.7333, 0.5455, 0.7001, 0.5455, 0.7334, 0.3637, 0.7666, 0.3637, 0.7666, 0.409, 0.7334, 0.409, 0.7667, 0.3637, 0.7999, 0.3637, 0.7999, 0.409, 0.7667, 0.409, 0.7334, 0.4092, 0.7666, 0.4092, 0.7666, 0.4545, 0.7334, 0.4545, 0.7667, 0.4092, 0.7999, 0.4092, 0.7999, 0.4545, 0.7667, 0.4545, 0.7334, 0.4546, 0.7666, 0.4546, 0.7666, 0.4999, 0.7334, 0.4999, 0.7667, 0.6364, 0.7999, 0.6364, 0.7999, 0.6817, 0.7667, 0.6817, 0.9334, 0.9545, 0.9666, 0.9545, 0.9666, 0.9092, 0.9334, 0.9092, 0.9667, 0.9545, 0.9999, 0.9545, 0.9999, 0.9092, 0.9667, 0.9092, 0.9999, 0.9092, 0.9667, 0.9092, 0.9667, 0.9545, 0.9999, 0.9545, 0.9666, 0.9092, 0.9334, 0.9092, 0.9334, 0.9545, 0.9666, 0.9545, 0.9999, 0.9545, 0.9667, 0.9545, 0.9667, 0.9092, 0.9999, 0.9092, 0.9667, 0.9545, 0.9999, 0.9545, 0.9999, 0.9092, 0.9667, 0.9092, 0.6001, 0.909, 0.6333, 0.909, 0.6333, 0.8637, 0.6001, 0.8637, 0.6334, 0.909, 0.6666, 0.909, 0.6666, 0.8637, 0.6334, 0.8637, 0.7334, 0.4546, 0.7666, 0.4546, 0.7666, 0.4999, 0.7334, 0.4999, 0.7667, 0.6364, 0.7999, 0.6364, 0.7999, 0.6817, 0.7667, 0.6817, 0.7334, 0.5001, 0.7666, 0.5001, 0.7666, 0.5454, 0.7334, 0.5454, 0.7667, 0.5001, 0.7999, 0.5001, 0.7999, 0.5454, 0.7667, 0.5454, 0.6001, 0.7728, 0.6333, 0.7728, 0.6333, 0.8181, 0.6001, 0.8181, 0.6001, 0.9092, 0.6333, 0.9092, 0.6333, 0.9545, 0.6001, 0.9545, 0.6001, 0.8183, 0.6333, 0.8183, 0.6333, 0.8636, 0.6001, 0.8636, 0.6001, 0.9546, 0.6333, 0.9546, 0.6333, 0.9999, 0.6001, 0.9999, 0.9334, 0.9092, 0.9666, 0.9092, 0.9666, 0.9545, 0.9334, 0.9545, 0.9334, 0.9092, 0.9666, 0.9092, 0.9666, 0.9545, 0.9334, 0.9545, 0.6999, 0.8183, 0.6667, 0.8183, 0.6667, 0.8636, 0.6999, 0.8636, 0.6666, 0.8183, 0.6334, 0.8183, 0.6334, 0.8636, 0.6666, 0.8636, 0.9334, 0.9092, 0.9666, 0.9092, 0.9666, 0.9545, 0.9334, 0.9545, 0.9334, 0.9092, 0.9666, 0.9092, 0.9666, 0.9545, 0.9334, 0.9545, 0.6999, 0.8183, 0.6667, 0.8183, 0.6667, 0.8636, 0.6999, 0.8636, 0.6666, 0.8183, 0.6334, 0.8183, 0.6334, 0.8636, 0.6666, 0.8636, 0.9334, 0.9092, 0.9666, 0.9092, 0.9666, 0.9545, 0.9334, 0.9545, 0.9334, 0.9092, 0.9666, 0.9092, 0.9666, 0.9545, 0.9334, 0.9545, 0.6999, 0.7273, 0.6667, 0.7273, 0.6667, 0.7727, 0.6999, 0.7727, 0.6999, 0.7273, 0.6667, 0.7273, 0.6667, 0.7727, 0.6999, 0.7727, 0.6999, 0.7273, 0.6667, 0.7273, 0.6667, 0.7727, 0.6999, 0.7727, 0.6999, 0.7273, 0.6667, 0.7273, 0.6667, 0.7727, 0.6999, 0.7727, 0.3666, 0.7273, 0.3334, 0.7273, 0.3334, 0.7727, 0.3666, 0.7727, 0.3666, 0.7273, 0.3334, 0.7273, 0.3334, 0.7727, 0.3666, 0.7727, 0.3666, 0.7273, 0.3334, 0.7273, 0.3334, 0.7727, 0.3666, 0.7727, 0.3666, 0.7273, 0.3334, 0.7273, 0.3334, 0.7727, 0.3666, 0.7727, 5.208e-05, 0.9546, 0.03328, 0.9546, 0.03328, 0.9999, 5.208e-05, 0.9999, 5.208e-05, 0.9546, 0.03328, 0.9546, 0.03328, 0.9999, 5.208e-05, 0.9999, 0.7999, 0.3637, 0.7667, 0.3637, 0.7667, 0.409, 0.7999, 0.409, 0.7666, 0.3637, 0.7334, 0.3637, 0.7334, 0.409, 0.7666, 0.409, 0.7999, 0.4092, 0.7667, 0.4092, 0.7667, 0.4545, 0.7999, 0.4545, 0.7666, 0.4092, 0.7334, 0.4092, 0.7334, 0.4545, 0.7666, 0.4545, 0.7999, 0.6364, 0.7667, 0.6364, 0.7667, 0.6817, 0.7999, 0.6817, 0.7666, 0.4546, 0.7334, 0.4546, 0.7334, 0.4999, 0.7666, 0.4999, 0.7999, 0.4546, 0.7667, 0.4546, 0.7667, 0.4999, 0.7999, 0.4999, 0.7666, 0.4546, 0.7334, 0.4546, 0.7334, 0.4999, 0.7666, 0.4999, 0.6334, 0.9092, 0.6666, 0.9092, 0.6666, 0.9545, 0.6334, 0.9545, 0.6667, 0.9092, 0.6999, 0.9092, 0.6999, 0.9545, 0.6667, 0.9545, 0.6667, 0.9092, 0.6999, 0.9092, 0.6999, 0.9545, 0.6667, 0.9545, 0.6334, 0.9546, 0.6666, 0.9546, 0.6666, 0.9999, 0.6334, 0.9999, 0.6667, 0.9546, 0.6999, 0.9546, 0.6999, 0.9999, 0.6667, 0.9999, 0.6667, 0.9546, 0.6999, 0.9546, 0.6999, 0.9999, 0.6667, 0.9999, 0.7001, 0.9092, 0.7333, 0.9092, 0.7333, 0.9545, 0.7001, 0.9545, 0.7001, 0.9546, 0.7333, 0.9546, 0.7333, 0.9999, 0.7001, 0.9999, 0.8001, 0.5001, 0.8333, 0.5001, 0.8333, 0.5454, 0.8001, 0.5454, 0.8334, 0.5001, 0.8666, 0.5001, 0.8666, 0.5454, 0.8334, 0.5454, 0.8667, 0.5001, 0.8999, 0.5001, 0.8999, 0.5454, 0.8667, 0.5454, 0.7999, 0.5001, 0.7667, 0.5001, 0.7667, 0.5454, 0.7999, 0.5454, 0.7666, 0.5001, 0.7334, 0.5001, 0.7334, 0.5454, 0.7666, 0.5454, 0.9334, 0.9092, 0.9666, 0.9092, 0.9666, 0.9545, 0.9334, 0.9545, 0.9334, 0.9092, 0.9666, 0.9092, 0.9666, 0.9545, 0.9334, 0.9545, 0.9334, 0.9092, 0.9666, 0.9092, 0.9666, 0.9545, 0.9334, 0.9545, 0.9334, 0.9092, 0.9666, 0.9092, 0.9666, 0.9545, 0.9334, 0.9545, 0.9667, 0.9092, 0.9999, 0.9092, 0.9999, 0.9545, 0.9667, 0.9545, 0.8334, 0.7273, 0.8666, 0.7273, 0.8666, 0.7727, 0.8334, 0.7727, 0.8334, 0.7728, 0.8666, 0.7728, 0.8666, 0.8181, 0.8334, 0.8181, 0.8334, 0.8183, 0.8666, 0.8183, 0.8666, 0.8636, 0.8334, 0.8636, 0.8334, 0.8637, 0.8666, 0.8637, 0.8666, 0.909, 0.8334, 0.909, 0.8334, 0.7273, 0.8666, 0.7273, 0.8666, 0.7727, 0.8334, 0.7727, 0.8334, 0.7728, 0.8666, 0.7728, 0.8666, 0.8181, 0.8334, 0.8181, 0.8334, 0.8183, 0.8666, 0.8183, 0.8666, 0.8636, 0.8334, 0.8636, 0.8334, 0.8637, 0.8666, 0.8637, 0.8666, 0.909, 0.8334, 0.909, 5.208e-05, 0.9546, 0.03328, 0.9546, 0.03328, 0.9999, 5.208e-05, 0.9999, 5.208e-05, 0.9546, 0.03328, 0.9546, 0.03328, 0.9999, 5.208e-05, 0.9999, 5.208e-05, 0.9546, 0.03328, 0.9546, 0.03328, 0.9999, 5.208e-05, 0.9999, 5.208e-05, 0.9546, 0.03328, 0.9546, 0.03328, 0.9999, 5.208e-05, 0.9999, 5.208e-05, 0.9546, 0.03328, 0.9546, 0.03328, 0.9999, 5.208e-05, 0.9999, 5.208e-05, 0.9546, 0.03328, 0.9546, 0.03328, 0.9999, 5.208e-05, 0.9999, 0.7001, 0.7728, 0.7333, 0.7728, 0.7333, 0.8181, 0.7001, 0.8181, 0.7001, 0.7728, 0.7333, 0.7728, 0.7333, 0.8181, 0.7001, 0.8181, 0.6667, 0.6817, 0.6999, 0.6817, 0.6999, 0.6364, 0.6667, 0.6364, 0.7001, 0.6817, 0.7333, 0.6817, 0.7333, 0.6364, 0.7001, 0.6364, 0.6667, 0.6363, 0.6999, 0.6363, 0.6999, 0.591, 0.6667, 0.591, 0.7001, 0.6363, 0.7333, 0.6363, 0.7333, 0.591, 0.7001, 0.591, 0.6667, 0.5908, 0.6999, 0.5908, 0.6999, 0.5455, 0.6667, 0.5455, 0.7001, 0.5908, 0.7333, 0.5908, 0.7333, 0.5455, 0.7001, 0.5455, 0.3667, 0.7728, 0.3999, 0.7728, 0.3999, 0.8181, 0.3667, 0.8181, 0.3667, 0.7728, 0.3999, 0.7728, 0.3999, 0.8181, 0.3667, 0.8181, 0.6999, 0.8183, 0.6667, 0.8183, 0.6667, 0.8636, 0.6999, 0.8636, 0.2666, 0.2727, 0.2334, 0.2727, 0.2334, 0.2273, 0.2666, 0.2273, 0.03339, 0.1819, 0.06661, 0.1819, 0.06661, 0.2272, 0.03339, 0.2272, 0.03339, 0.2045, 0.06661, 0.2045, 0.06661, 0.2272, 0.03339, 0.2272, 0.2666, 0.2273, 0.2334, 0.2273, 0.2334, 0.2727, 0.2666, 0.2727, 0.3666, 7.102e-05, 0.3334, 7.102e-05, 0.3334, 0.04538, 0.3666, 0.04538, 0.3333, 7.102e-05, 0.3001, 7.102e-05, 0.3001, 0.04538, 0.3333, 0.04538, 0.2999, 7.102e-05, 0.2667, 7.102e-05, 0.2667, 0.04538, 0.2999, 0.04538, 0.3666, 0.04553, 0.3334, 0.04553, 0.3334, 0.09084, 0.3666, 0.09084, 0.3333, 0.04553, 0.3001, 0.04553, 0.3001, 0.09084, 0.3333, 0.09084, 0.2999, 0.04553, 0.2667, 0.04553, 0.2667, 0.09084, 0.2999, 0.09084, 5.208e-05, 0.02273, 0.03333, 0.02273, 0.03328, 0.04538, 5.208e-05, 0.04538, 0.03333, 0.02273, 0.06667, 0.02273, 0.06661, 0.04538, 0.03339, 0.04538, 0.06667, 0.02273, 0.09995, 0.02273, 0.09995, 0.04538, 0.06672, 0.04538, 5.208e-05, 0.04553, 0.03328, 0.04553, 0.03328, 0.09084, 5.208e-05, 0.09084, 0.03339, 0.04553, 0.06661, 0.04553, 0.06661, 0.09084, 0.03339, 0.09084, 0.06672, 0.04553, 0.09995, 0.04553, 0.09995, 0.09084, 0.06672, 0.09084, 0.06672, 7.101e-05, 0.09995, 7.101e-05, 0.09995, 0.02273, 0.06667, 0.02273, 0.03339, 7.101e-05, 0.06661, 7.101e-05, 0.06667, 0.02273, 0.03333, 0.02273, 5.208e-05, 7.101e-05, 0.03328, 7.101e-05, 0.03333, 0.02273, 5.208e-05, 0.02273, 0.03339, 0.1819, 0.06661, 0.1819, 0.06661, 0.2045, 0.03339, 0.2045, 0.4, 0.7728, 0.3667, 0.7728, 0.3667, 0.8182, 0.4, 0.8182, 0.3667, 0.8636, 0.4, 0.8636, 0.4, 0.8183, 0.3667, 0.8183, 0.4, 0.7728, 0.3667, 0.7728, 0.3667, 0.8182, 0.4, 0.8182, 0.6999, 0.8183, 0.6667, 0.8183, 0.6667, 0.8636, 0.6999, 0.8636, 0.6999, 0.8183, 0.6667, 0.8183, 0.6667, 0.8636, 0.6999, 0.8636, 0.6999, 0.8183, 0.6667, 0.8183, 0.6667, 0.8636, 0.6999, 0.8636, 0.6666, 0.8637, 0.6334, 0.8637, 0.6334, 0.909, 0.6666, 0.909, 0.6666, 0.8637, 0.6334, 0.8637, 0.6334, 0.909, 0.6666, 0.909, 0.6666, 0.8637, 0.6334, 0.8637, 0.6334, 0.909, 0.6666, 0.909, 0.6666, 0.8637, 0.6334, 0.8637, 0.6334, 0.909, 0.6666, 0.909, 0.3334, 0.7273, 0.3666, 0.7273, 0.3666, 0.7727, 0.3334, 0.7727, 0.3334, 0.7273, 0.3666, 0.7273, 0.3666, 0.7727, 0.3334, 0.7727, 0.3334, 0.7273, 0.3666, 0.7273, 0.3666, 0.7727, 0.3334, 0.7727, 0.3334, 0.7273, 0.3666, 0.7273, 0.3666, 0.7727, 0.3334, 0.7727, 0.3334, 0.7273, 0.3666, 0.7273, 0.3666, 0.7727, 0.3334, 0.7727, 0.0, 0.0, 0.0, 0.0, 0.0, 0.0, 0.0, 0.0, 0.3667, 0.8636, 0.4, 0.8636, 0.4, 0.8183, 0.3667, 0.8183, 0.4, 0.7728, 0.3667, 0.7728, 0.3667, 0.8182, 0.4, 0.8182, 0.3667, 0.8636, 0.4, 0.8636, 0.4, 0.8183, 0.3667, 0.8183, 0.3667, 0.8636, 0.4, 0.8636, 0.4, 0.8183, 0.3667, 0.8183, 0.4, 0.7728, 0.3667, 0.7728, 0.3667, 0.8182, 0.4, 0.8182, 0.4, 0.8182, 0.4, 0.7728, 0.3667, 0.7728, 0.3667, 0.8182, 0.6999, 0.4092, 0.6667, 0.4092, 0.6667, 0.4545, 0.6999, 0.4545, 0.6667, 0.7727, 0.6999, 0.7727, 0.6999, 0.7273, 0.6667, 0.7273, 0.6667, 0.7727, 0.6999, 0.7727, 0.6999, 0.7273, 0.6667, 0.7273, 0.6667, 0.7727, 0.6999, 0.7727, 0.6999, 0.7273, 0.6667, 0.7273, 0.3334, 0.7728, 0.3666, 0.7728, 0.3666, 0.8181, 0.3334, 0.8181, 0.3334, 0.7728, 0.3666, 0.7728, 0.3666, 0.8181, 0.3334, 0.8181, 0.3334, 0.7728, 0.3666, 0.7728, 0.3666, 0.8181, 0.3334, 0.8181, 0.3334, 0.7728, 0.3666, 0.7728, 0.3666, 0.8181, 0.3334, 0.8181, 0.3334, 0.7728, 0.3666, 0.7728, 0.3666, 0.8181, 0.3334, 0.8181, 0.3334, 0.7728, 0.3666, 0.7728, 0.3666, 0.8181, 0.3334, 0.8181, 0.3334, 0.7728, 0.3666, 0.7728, 0.3666, 0.8181, 0.3334, 0.8181, 0.3334, 0.7728, 0.3666, 0.7728, 0.3666, 0.8181, 0.3334, 0.8181, 0.3334, 0.7728, 0.3666, 0.7728, 0.3666, 0.8181, 0.3334, 0.8181, 0.3334, 0.7728, 0.3666, 0.7728, 0.3666, 0.8181, 0.3334, 0.8181, 0.3334, 0.7728, 0.3666, 0.7728, 0.3666, 0.8181, 0.3334, 0.8181, 0.3334, 0.7728, 0.3666, 0.7728, 0.3666, 0.8181, 0.3334, 0.8181, 0.3334, 0.7728, 0.3666, 0.7728, 0.3666, 0.8181, 0.3334, 0.8181, 0.3334, 0.7728, 0.3666, 0.7728, 0.3666, 0.8181, 0.3334, 0.8181, 0.9001, 0.4546, 0.9333, 0.4546, 0.9333, 0.4999, 0.9001, 0.4999, 0.9334, 0.4546, 0.9666, 0.4546, 0.9666, 0.4999, 0.9334, 0.4999, 0.9667, 0.4546, 0.9999, 0.4546, 0.9999, 0.4999, 0.9667, 0.4999, 0.9334, 0.4546, 0.9666, 0.4546, 0.9666, 0.4999, 0.9334, 0.4999, 0.9334, 0.4546, 0.9666, 0.4546, 0.9666, 0.4999, 0.9334, 0.4999, 0.9334, 0.4546, 0.9666, 0.4546, 0.9666, 0.4999, 0.9334, 0.4999, 0.2333, 0.8183, 0.2001, 0.8183, 0.2001, 0.8636, 0.2333, 0.8636, 0.2333, 0.8183, 0.2001, 0.8183, 0.2001, 0.8636, 0.2333, 0.8636, 0.2333, 0.8183, 0.2001, 0.8183, 0.2001, 0.8636, 0.2333, 0.8636, 0.2333, 0.8183, 0.2001, 0.8183, 0.2001, 0.8636, 0.2333, 0.8636, 0.2333, 0.8183, 0.2001, 0.8183, 0.2001, 0.8636, 0.2333, 0.8636, 0.2333, 0.8183, 0.2001, 0.8183, 0.2001, 0.8636, 0.2333, 0.8636, 0.2333, 0.8183, 0.2001, 0.8183, 0.2001, 0.8636, 0.2333, 0.8636, 0.2333, 0.8183, 0.2001, 0.8183, 0.2001, 0.8636, 0.2333, 0.8636, 0.2333, 0.8183, 0.2001, 0.8183, 0.2001, 0.8636, 0.2333, 0.8636, 0.2333, 0.8183, 0.2001, 0.8183, 0.2001, 0.8636, 0.2333, 0.8636, 0.2333, 0.8183, 0.2001, 0.8183, 0.2001, 0.8636, 0.2333, 0.8636, 0.2333, 0.8183, 0.2001, 0.8183, 0.2001, 0.8636, 0.2333, 0.8636, 0.2333, 0.8183, 0.2001, 0.8183, 0.2001, 0.8636, 0.2333, 0.8636, 0.2333, 0.8183, 0.2001, 0.8183, 0.2001, 0.8636, 0.2333, 0.8636, 0.2333, 0.8183, 0.2001, 0.8183, 0.2001, 0.8636, 0.2333, 0.8636, 0.2333, 0.8183, 0.2001, 0.8183, 0.2001, 0.8636, 0.2333, 0.8636, 0.2333, 0.8183, 0.2001, 0.8183, 0.2001, 0.8636, 0.2333, 0.8636, 0.2333, 0.8183, 0.2001, 0.8183, 0.2001, 0.8636, 0.2333, 0.8636, 0.2333, 0.8183, 0.2001, 0.8183, 0.2001, 0.8636, 0.2333, 0.8636, 0.2333, 0.8183, 0.2001, 0.8183, 0.2001, 0.8636, 0.2333, 0.8636, 0.2333, 0.8183, 0.2001, 0.8183, 0.2001, 0.8636, 0.2333, 0.8636, 0.2333, 0.8183, 0.2001, 0.8183, 0.2001, 0.8636, 0.2333, 0.8636, 0.2333, 0.8183, 0.2001, 0.8183, 0.2001, 0.8636, 0.2333, 0.8636, 0.2333, 0.8183, 0.2001, 0.8183, 0.2001, 0.8636, 0.2333, 0.8636, 0.2333, 0.8183, 0.2001, 0.8183, 0.2001, 0.8636, 0.2333, 0.8636, 0.2333, 0.8183, 0.2001, 0.8183, 0.2001, 0.8636, 0.2333, 0.8636, 0.2333, 0.8183, 0.2001, 0.8183, 0.2001, 0.8636, 0.2333, 0.8636, 0.2333, 0.8183, 0.2001, 0.8183, 0.2001, 0.8636, 0.2333, 0.8636, 0.2333, 0.8183, 0.2001, 0.8183, 0.2001, 0.8636, 0.2333, 0.8636, 0.2333, 0.8183, 0.2001, 0.8183, 0.2001, 0.8636, 0.2333, 0.8636, 0.2333, 0.8183, 0.2001, 0.8183, 0.2001, 0.8636, 0.2333, 0.8636, 0.2333, 0.8183, 0.2001, 0.8183, 0.2001, 0.8636, 0.2333, 0.8636, 0.2333, 0.8183, 0.2001, 0.8183, 0.2001, 0.8636, 0.2333, 0.8636, 0.2333, 0.8183, 0.2001, 0.8183, 0.2001, 0.8636, 0.2333, 0.8636, 0.2333, 0.8183, 0.2001, 0.8183, 0.2001, 0.8636, 0.2333, 0.8636, 0.2333, 0.8183, 0.2001, 0.8183, 0.2001, 0.8636, 0.2333, 0.8636, 0.2333, 0.8183, 0.2001, 0.8183, 0.2001, 0.8636, 0.2333, 0.8636, 0.2333, 0.8183, 0.2001, 0.8183, 0.2001, 0.8636, 0.2333, 0.8636, 0.2333, 0.8183, 0.2001, 0.8183, 0.2001, 0.8636, 0.2333, 0.8636, 0.2333, 0.8183, 0.2001, 0.8183, 0.2001, 0.8636, 0.2333, 0.8636, 0.2333, 0.8183, 0.2001, 0.8183, 0.2001, 0.8636, 0.2333, 0.8636, 0.2333, 0.8183, 0.2001, 0.8183, 0.2001, 0.8636, 0.2333, 0.8636, 0.2333, 0.8183, 0.2001, 0.8183, 0.2001, 0.8636, 0.2333, 0.8636, 0.2333, 0.8183, 0.2001, 0.8183, 0.2001, 0.8636, 0.2333, 0.8636, 0.2333, 0.8183, 0.2001, 0.8183, 0.2001, 0.8636, 0.2333, 0.8636, 0.2333, 0.8183, 0.2001, 0.8183, 0.2001, 0.8636, 0.2333, 0.8636, 0.2333, 0.8183, 0.2001, 0.8183, 0.2001, 0.8636, 0.2333, 0.8636, 0.2333, 0.8183, 0.2001, 0.8183, 0.2001, 0.8636, 0.2333, 0.8636, 0.2333, 0.8183, 0.2001, 0.8183, 0.2001, 0.8636, 0.2333, 0.8636, 0.2333, 0.8183, 0.2001, 0.8183, 0.2001, 0.8636, 0.2333, 0.8636, 0.2333, 0.8183, 0.2001, 0.8183, 0.2001, 0.8636, 0.2333, 0.8636, 0.2333, 0.8183, 0.2001, 0.8183, 0.2001, 0.8636, 0.2333, 0.8636, 0.2333, 0.8183, 0.2001, 0.8183, 0.2001, 0.8636, 0.2333, 0.8636, 0.2333, 0.8183, 0.2001, 0.8183, 0.2001, 0.8636, 0.2333, 0.8636, 0.2333, 0.8183, 0.2001, 0.8183, 0.2001, 0.8636, 0.2333, 0.8636, 0.2333, 0.8183, 0.2001, 0.8183, 0.2001, 0.8636, 0.2333, 0.8636, 0.2333, 0.8183, 0.2001, 0.8183, 0.2001, 0.8636, 0.2333, 0.8636, 0.2333, 0.8183, 0.2001, 0.8183, 0.2001, 0.8636, 0.2333, 0.8636, 0.2333, 0.8183, 0.2001, 0.8183, 0.2001, 0.8636, 0.2333, 0.8636, 0.2333, 0.8183, 0.2001, 0.8183, 0.2001, 0.8636, 0.2333, 0.8636, 0.2333, 0.8183, 0.2001, 0.8183, 0.2001, 0.8636, 0.2333, 0.8636, 0.2333, 0.8183, 0.2001, 0.8183, 0.2001, 0.8636, 0.2333, 0.8636, 0.2333, 0.8183, 0.2001, 0.8183, 0.2001, 0.8636, 0.2333, 0.8636, 0.2333, 0.8183, 0.2001, 0.8183, 0.2001, 0.8636, 0.2333, 0.8636, 0.2333, 0.8183, 0.2001, 0.8183, 0.2001, 0.8636, 0.2333, 0.8636, 0.2333, 0.8183, 0.2001, 0.8183, 0.2001, 0.8636, 0.2333, 0.8636, 0.2333, 0.8183, 0.2001, 0.8183, 0.2001, 0.8636, 0.2333, 0.8636, 0.2333, 0.8183, 0.2001, 0.8183, 0.2001, 0.8636, 0.2333, 0.8636, 0.2333, 0.8183, 0.2001, 0.8183, 0.2001, 0.8636, 0.2333, 0.8636, 0.2333, 0.8183, 0.2001, 0.8183, 0.2001, 0.8636, 0.2333, 0.8636, 0.2333, 0.8183, 0.2001, 0.8183, 0.2001, 0.8636, 0.2333, 0.8636, 0.2333, 0.8183, 0.2001, 0.8183, 0.2001, 0.8636, 0.2333, 0.8636, 0.2333, 0.8183, 0.2001, 0.8183, 0.2001, 0.8636, 0.2333, 0.8636, 0.2333, 0.8183, 0.2001, 0.8183, 0.2001, 0.8636, 0.2333, 0.8636, 0.2333, 0.8183, 0.2001, 0.8183, 0.2001, 0.8636, 0.2333, 0.8636, 0.2333, 0.8183, 0.2001, 0.8183, 0.2001, 0.8636, 0.2333, 0.8636, 0.2333, 0.8183, 0.2001, 0.8183, 0.2001, 0.8636, 0.2333, 0.8636, 0.2333, 0.8183, 0.2001, 0.8183, 0.2001, 0.8636, 0.2333, 0.8636, 0.2333, 0.8183, 0.2001, 0.8183, 0.2001, 0.8636, 0.2333, 0.8636, 0.2333, 0.8183, 0.2001, 0.8183, 0.2001, 0.8636, 0.2333, 0.8636, 0.2333, 0.8183, 0.2001, 0.8183, 0.2001, 0.8636, 0.2333, 0.8636, 0.2333, 0.8183, 0.2001, 0.8183, 0.2001, 0.8636, 0.2333, 0.8636, 0.2333, 0.8183, 0.2001, 0.8183, 0.2001, 0.8636, 0.2333, 0.8636, 0.2333, 0.8183, 0.2001, 0.8183, 0.2001, 0.8636, 0.2333, 0.8636])
me_cube.materials.append(mat_0loungeofficemay2021_001)
me_cube.use_remesh_fix_poles = True
me_cube.use_remesh_preserve_attributes = False
me_cube.use_mirror_vertex_groups = False
me_cube.update()

# ---- objects
ob_cube = bpy.data.objects.new('Cube', me_cube)

# ---- transforms, parenting, visibility, modifiers, constraints
ob_cube.location = (-20.48, 0.943, 0.4892)
ob_cube.lineart.crease_threshold = 0.0

# ---- collection membership
col_collection.objects.link(ob_cube)

# ---- scene / render settings (as saved in the file)
scene.frame_start = 1; scene.frame_end = 250; scene.frame_set(1)
scene.render.engine = 'BLENDER_EEVEE_NEXT'
scene.cycles.use_denoising = False
scene.cycles.samples = 128
scene.cycles.sampling_pattern = 'TABULATED_SOBOL'
scene.cycles.use_adaptive_sampling = False
scene.cycles.use_light_tree = False
scene.view_settings.view_transform = 'Filmic'
bpy.context.view_layer.update()

# ---- added for rendering (the .blend has no active camera): camera
cam_auto = bpy.data.cameras.new('AutoCamera')
cam_auto.lens = 50.0
cam_auto.sensor_width = 36.0
cam_auto.clip_end = 1000.0
ob_auto_camera = bpy.data.objects.new('AutoCamera', cam_auto)
scene.collection.objects.link(ob_auto_camera)
ob_auto_camera.location = (14.405, -15.85, 15.6254)
ob_auto_camera.rotation_euler = (1.09748, -7.21219e-08, 0.694738)
scene.camera = ob_auto_camera
bpy.context.view_layer.update()

